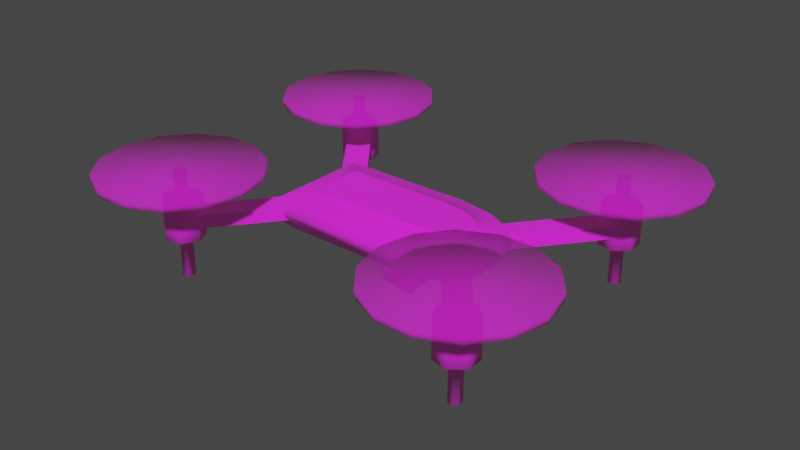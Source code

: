 # Source: Drone_camera.blend  (saved by Blender 3.6.13; exported with 4.5.12 LTS)
import bpy
from mathutils import Matrix  # noqa: F401  (used for matrix-valued properties, if any)

bpy.ops.wm.read_factory_settings(use_empty=True)
scene = bpy.context.scene
scene.name = 'Scene'

# ---- collections
col_collection = bpy.data.collections.new('Collection'); scene.collection.children.link(col_collection)

# ---- images (referenced by path relative to the original .blend; pixels are not part of the script)
import os
ASSET_DIR = os.environ.get("B2B_ASSET_DIR", "")  # directory of the original .blend (textures are referenced by path, not embedded)
HERE = os.path.dirname(os.path.abspath(__file__))  # packed textures are extracted next to this script under _unpacked/

def load_image(name, relpath, width, height, colorspace="sRGB"):
    """Load a texture the original file referenced (path relative to the .blend, or extracted next to this script)."""
    p = next((c for c in (os.path.join(HERE, relpath), os.path.join(ASSET_DIR, relpath)) if relpath and os.path.exists(c)), "")
    if p:
        img = bpy.data.images.load(p, check_existing=True)
        img.name = name
    else:  # same state as the original file: an image datablock whose file is absent (Cycles renders it pink)
        img = bpy.data.images.new(name, width, height)
        img.source = "FILE"
        img.filepath = "//" + (relpath or name)
    img.colorspace_settings.name = colorspace
    return img
img_png_png_008 = load_image('Png.png.008', 'Png.png', 1024, 1024, 'sRGB')

# ---- materials (node trees are filled in below, after node groups)
mat_material_012 = bpy.data.materials.new('Material.012')
mat_material_012.use_backface_culling = True
mat_material_012.use_transparent_shadow = False
mat_material_013 = bpy.data.materials.new('Material.013')
mat_material_013.surface_render_method = 'BLENDED'
mat_material_013.blend_method = 'BLEND'
mat_material_013.use_transparent_shadow = False

# ---- material node trees
mat_material_012.use_nodes = True; mat_material_012.node_tree.nodes.clear()
_N = mat_material_012.node_tree.nodes; _L = mat_material_012.node_tree.links
n0 = _N.new('ShaderNodeBsdfPrincipled'); n0.name = 'Principled BSDF'; n0.location = (10, 300)
n0.distribution = 'GGX'
n0.subsurface_method = 'RANDOM_WALK_SKIN'
n0.inputs[2].default_value = 1.0
n0.inputs[3].default_value = 1.45
n0.inputs[27].default_value = (0.02198, 0.01036, 0.003298, 1.0)
n0.inputs[28].default_value = 1.0
n1 = _N.new('ShaderNodeOutputMaterial'); n1.name = 'Material Output'; n1.location = (300, 300)
n2 = _N.new('ShaderNodeTexImage'); n2.name = 'Image Texture'; n2.location = (-400, 342)
n2.image = img_png_png_008
_L.new(n0.outputs[0], n1.inputs[0])
_L.new(n2.outputs[0], n0.inputs[0])
n1.is_active_output = True
mat_material_013.use_nodes = True; mat_material_013.node_tree.nodes.clear()
_N = mat_material_013.node_tree.nodes; _L = mat_material_013.node_tree.links
n0 = _N.new('ShaderNodeBsdfPrincipled'); n0.name = 'Principled BSDF'; n0.location = (-49, 182)
n0.distribution = 'GGX'
n0.subsurface_method = 'RANDOM_WALK_SKIN'
n0.inputs[2].default_value = 1.0
n0.inputs[3].default_value = 1.45
n0.inputs[4].default_value = 0.5039
n0.inputs[27].default_value = (0.02198, 0.01036, 0.003298, 1.0)
n0.inputs[28].default_value = 1.0
n1 = _N.new('ShaderNodeOutputMaterial'); n1.name = 'Material Output'; n1.location = (241, 182)
n2 = _N.new('ShaderNodeTexImage'); n2.name = 'Image Texture'; n2.location = (-459, 225)
n2.image = img_png_png_008
_L.new(n0.outputs[0], n1.inputs[0])
_L.new(n2.outputs[0], n0.inputs[0])
n1.is_active_output = True

# ---- world
world_world = bpy.data.worlds.new('World'); scene.world = world_world
world_world.use_nodes = True; world_world.node_tree.nodes.clear()
_N = world_world.node_tree.nodes; _L = world_world.node_tree.links
n0 = _N.new('ShaderNodeOutputWorld'); n0.name = 'World Output'; n0.location = (300, 300)
n1 = _N.new('ShaderNodeBackground'); n1.name = 'Background'; n1.location = (10, 300)
n1.inputs[0].default_value = (0.05088, 0.05088, 0.05088, 1.0)
_L.new(n1.outputs[0], n0.inputs[0])
n0.is_active_output = True
world_world.color = (0.05088, 0.05088, 0.05088)
world_world.use_sun_shadow = False
world_world.sun_shadow_jitter_overblur = 0.0

# ---- meshes
me_cylinder_034 = bpy.data.meshes.new('Cylinder.034')
me_cylinder_034.from_pydata([(-0.2013, 1.282, -0.6966), (-0.2013, -1.282, -0.6966), (-0.3293, 1.41, -0.5264), (-0.3293, 0.3185, 1.325), (-0.3293, 1.264, 0.3993), (-0.3293, 0.8642, 1.077), (-0.3293, -0.3185, 1.325), (-0.3293, -1.41, -0.5264), (-0.3293, -0.8642, 1.077), (-0.3293, -1.264, 0.3993), (-0.127, 0.3185, 1.243), (-0.0294, 0.8642, 1.015), (0.2373, 1.264, 0.3924), (0.2373, -1.264, 0.3924), (-0.0294, -0.8642, 1.015), (-0.127, -0.3185, 1.243), (0.2427, 1.282, -0.6976), (0.4494, 0.9574, -0.3721), (0.4494, -0.9574, -0.3721), (0.2427, -1.282, -0.6976), (0.1948, 1.41, -0.4882), (0.1948, -1.41, -0.4882), (-0.3293, 1.41, -0.7072), (-0.3293, -1.41, -0.7072), (0.2678, 1.41, -0.6581), (0.5182, 1.017, -0.2637), (0.5182, -1.017, -0.2637), (0.2678, -1.41, -0.6581), (0.1104, -1.282, -0.4562), (0.1104, 1.282, -0.4562), (-0.3336, 1.282, -0.4553), (-0.3336, -1.282, -0.4553), (0.3171, 0.9574, -0.1307), (0.3171, -0.9574, -0.1307)], [], [(2, 22, 23, 7, 9, 8, 6, 3, 5, 4), (22, 2, 20, 24), (26, 13, 21, 27), (13, 26, 25, 12, 11, 10, 15, 14), (7, 23, 27, 21), (12, 25, 24, 20), (5, 3, 10, 11), (3, 6, 15, 10), (8, 9, 13, 14), (4, 5, 11, 12), (20, 2, 4, 12), (6, 8, 14, 15), (16, 17, 32, 29), (9, 7, 21, 13), (18, 19, 28, 33), (0, 1, 23, 22), (17, 16, 24, 25), (18, 17, 25, 26), (19, 18, 26, 27), (1, 19, 27, 23), (16, 0, 22, 24), (32, 33, 28, 29), (31, 30, 29, 28), (19, 1, 31, 28), (17, 18, 33, 32), (1, 0, 30, 31), (0, 16, 29, 30)])
me_cylinder_034.polygons.foreach_set('use_smooth', [True] * 27)
_uv = me_cylinder_034.uv_layers.new(name='UVMap')
_uv.uv.foreach_set('vector', [0.8289, 0.9435, 0.8289, 0.9435, 0.8028, 0.9435, 0.8028, 0.9435, 0.8041, 0.9435, 0.8079, 0.9435, 0.8129, 0.9435, 0.8188, 0.9435, 0.8239, 0.9435, 0.8276, 0.9435, 0.8289, 0.9435, 0.8289, 0.9435, 0.8289, 0.9435, 0.8289, 0.9435, 0.8064, 0.9435, 0.8041, 0.9435, 0.8028, 0.9435, 0.8028, 0.9435, 0.8041, 0.9435, 0.8064, 0.9435, 0.8253, 0.9435, 0.8276, 0.9435, 0.8239, 0.9435, 0.8188, 0.9435, 0.8129, 0.9435, 0.8079, 0.9435, 0.8028, 0.9435, 0.8028, 0.9435, 0.8028, 0.9435, 0.8028, 0.9435, 0.8276, 0.9435, 0.8253, 0.9435, 0.8289, 0.9435, 0.8289, 0.9435, 0.8239, 0.9435, 0.8188, 0.9435, 0.8188, 0.9435, 0.8239, 0.9435, 0.8188, 0.9435, 0.8129, 0.9435, 0.8129, 0.9435, 0.8188, 0.9435, 0.8079, 0.9435, 0.8041, 0.9435, 0.8041, 0.9435, 0.8079, 0.9435, 0.8276, 0.9435, 0.8239, 0.9435, 0.8239, 0.9435, 0.8276, 0.9435, 0.8289, 0.9435, 0.8289, 0.9435, 0.8276, 0.9435, 0.8276, 0.9435, 0.8129, 0.9435, 0.8079, 0.9435, 0.8079, 0.9435, 0.8129, 0.9435, 0.8278, 0.9435, 0.8247, 0.9435, 0.8247, 0.9435, 0.8278, 0.9435, 0.8041, 0.9435, 0.8028, 0.9435, 0.8028, 0.9435, 0.8041, 0.9435, 0.807, 0.9435, 0.804, 0.9435, 0.804, 0.9435, 0.807, 0.9435, 0.8278, 0.9435, 0.804, 0.9435, 0.8028, 0.9435, 0.8289, 0.9435, 0.8247, 0.9435, 0.8278, 0.9435, 0.8289, 0.9435, 0.8253, 0.9435, 0.807, 0.9435, 0.8247, 0.9435, 0.8253, 0.9435, 0.8064, 0.9435, 0.804, 0.9435, 0.807, 0.9435, 0.8064, 0.9435, 0.8028, 0.9435, 0.804, 0.9435, 0.804, 0.9435, 0.8028, 0.9435, 0.8028, 0.9435, 0.8278, 0.9435, 0.8278, 0.9435, 0.8289, 0.9435, 0.8289, 0.9435, 0.9438, 0.8411, 0.926, 0.8411, 0.923, 0.8411, 0.9468, 0.8411, 0.923, 0.8411, 0.9468, 0.8411, 0.9468, 0.8411, 0.923, 0.8411, 0.804, 0.9435, 0.804, 0.9435, 0.804, 0.9435, 0.804, 0.9435, 0.8247, 0.9435, 0.807, 0.9435, 0.807, 0.9435, 0.8247, 0.9435, 0.804, 0.9435, 0.8278, 0.9435, 0.8278, 0.9435, 0.804, 0.9435, 0.8278, 0.9435, 0.8278, 0.9435, 0.8278, 0.9435, 0.8278, 0.9435])
me_cylinder_034.materials.append(mat_material_012)
me_cylinder_034.update()
me_cylinder_033 = bpy.data.meshes.new('Cylinder.033')
me_cylinder_033.from_pydata([(0.1911, -3.851, 5.974), (0.1911, -4.237, 4.283), (0.1911, -5.319, 2.927), (0.1911, -6.881, 2.174), (0.1911, -8.616, 2.174), (0.1911, -10.18, 2.927), (0.1911, -11.26, 4.283), (0.1911, -11.65, 5.974), (0.1911, -11.26, 7.665), (0.1911, -10.18, 9.021), (0.1911, -8.616, 9.773), (0.1911, -6.881, 9.773), (0.1911, -5.319, 9.021), (0.1911, -4.237, 7.665), (-0.1911, -4.237, 4.283), (-0.1911, -3.851, 5.974), (-0.1911, -5.319, 2.927), (-0.1911, -6.881, 2.174), (-0.1911, -8.616, 2.174), (-0.1911, -10.18, 2.927), (-0.1911, -11.26, 4.283), (-0.1911, -11.65, 5.974), (-0.1911, -11.26, 7.665), (-0.1911, -10.18, 9.021), (-0.1911, -8.616, 9.773), (-0.1911, -6.881, 9.773), (-0.1911, -5.319, 9.021), (-0.1911, -4.237, 7.665), (0.1911, -3.884, -5.974), (0.1911, -4.27, -4.283), (0.1911, -5.352, -2.927), (0.1911, -6.914, -2.174), (0.1911, -8.649, -2.174), (0.1911, -10.21, -2.927), (0.1911, -11.29, -4.283), (0.1911, -11.68, -5.974), (0.1911, -11.29, -7.665), (0.1911, -10.21, -9.021), (0.1911, -8.649, -9.773), (0.1911, -6.914, -9.773), (0.1911, -5.352, -9.021), (0.1911, -4.27, -7.665), (-0.1911, -4.27, -4.283), (-0.1911, -3.884, -5.974), (-0.1911, -5.352, -2.927), (-0.1911, -6.914, -2.174), (-0.1911, -8.649, -2.174), (-0.1911, -10.21, -2.927), (-0.1911, -11.29, -4.283), (-0.1911, -11.68, -5.974), (-0.1911, -11.29, -7.665), (-0.1911, -10.21, -9.021), (-0.1911, -8.649, -9.773), (-0.1911, -6.914, -9.773), (-0.1911, -5.352, -9.021), (-0.1911, -4.27, -7.665), (0.1911, 11.68, 5.974), (0.1911, 11.29, 4.283), (0.1911, 10.21, 2.927), (0.1911, 8.649, 2.174), (0.1911, 6.914, 2.174), (0.1911, 5.352, 2.927), (0.1911, 4.27, 4.283), (0.1911, 3.884, 5.974), (0.1911, 4.27, 7.665), (0.1911, 5.352, 9.021), (0.1911, 6.914, 9.773), (0.1911, 8.649, 9.773), (0.1911, 10.21, 9.021), (0.1911, 11.29, 7.665), (-0.1911, 11.29, 4.283), (-0.1911, 11.68, 5.974), (-0.1911, 10.21, 2.927), (-0.1911, 8.649, 2.174), (-0.1911, 6.914, 2.174), (-0.1911, 5.352, 2.927), (-0.1911, 4.27, 4.283), (-0.1911, 3.884, 5.974), (-0.1911, 4.27, 7.665), (-0.1911, 5.352, 9.021), (-0.1911, 6.914, 9.773), (-0.1911, 8.649, 9.773), (-0.1911, 10.21, 9.021), (-0.1911, 11.29, 7.665), (0.1911, 11.65, -5.974), (0.1911, 11.26, -4.283), (0.1911, 10.18, -2.927), (0.1911, 8.616, -2.174), (0.1911, 6.881, -2.174), (0.1911, 5.319, -2.927), (0.1911, 4.237, -4.283), (0.1911, 3.851, -5.974), (0.1911, 4.237, -7.665), (0.1911, 5.319, -9.021), (0.1911, 6.881, -9.773), (0.1911, 8.616, -9.773), (0.1911, 10.18, -9.021), (0.1911, 11.26, -7.665), (-0.1911, 11.26, -4.283), (-0.1911, 11.65, -5.974), (-0.1911, 10.18, -2.927), (-0.1911, 8.616, -2.174), (-0.1911, 6.881, -2.174), (-0.1911, 5.319, -2.927), (-0.1911, 4.237, -4.283), (-0.1911, 3.851, -5.974), (-0.1911, 4.237, -7.665), (-0.1911, 5.319, -9.021), (-0.1911, 6.881, -9.773), (-0.1911, 8.616, -9.773), (-0.1911, 10.18, -9.021), (-0.1911, 11.26, -7.665)], [], [(1, 0, 13, 12, 11, 10, 9, 8, 7, 6, 5, 4, 3, 2), (14, 16, 17, 18, 19, 20, 21, 22, 23, 24, 25, 26, 27, 15), (1, 2, 16, 14), (9, 10, 24, 23), (2, 3, 17, 16), (10, 11, 25, 24), (3, 4, 18, 17), (11, 12, 26, 25), (4, 5, 19, 18), (12, 13, 27, 26), (5, 6, 20, 19), (13, 0, 15, 27), (6, 7, 21, 20), (7, 8, 22, 21), (0, 1, 14, 15), (8, 9, 23, 22), (29, 30, 31, 32, 33, 34, 35, 36, 37, 38, 39, 40, 41, 28), (42, 43, 55, 54, 53, 52, 51, 50, 49, 48, 47, 46, 45, 44), (29, 42, 44, 30), (37, 51, 52, 38), (30, 44, 45, 31), (38, 52, 53, 39), (31, 45, 46, 32), (39, 53, 54, 40), (32, 46, 47, 33), (40, 54, 55, 41), (33, 47, 48, 34), (41, 55, 43, 28), (34, 48, 49, 35), (35, 49, 50, 36), (28, 43, 42, 29), (36, 50, 51, 37), (57, 56, 69, 68, 67, 66, 65, 64, 63, 62, 61, 60, 59, 58), (70, 72, 73, 74, 75, 76, 77, 78, 79, 80, 81, 82, 83, 71), (57, 58, 72, 70), (65, 66, 80, 79), (58, 59, 73, 72), (66, 67, 81, 80), (59, 60, 74, 73), (67, 68, 82, 81), (60, 61, 75, 74), (68, 69, 83, 82), (61, 62, 76, 75), (69, 56, 71, 83), (62, 63, 77, 76), (63, 64, 78, 77), (56, 57, 70, 71), (64, 65, 79, 78), (85, 86, 87, 88, 89, 90, 91, 92, 93, 94, 95, 96, 97, 84), (98, 99, 111, 110, 109, 108, 107, 106, 105, 104, 103, 102, 101, 100), (85, 98, 100, 86), (93, 107, 108, 94), (86, 100, 101, 87), (94, 108, 109, 95), (87, 101, 102, 88), (95, 109, 110, 96), (88, 102, 103, 89), (96, 110, 111, 97), (89, 103, 104, 90), (97, 111, 99, 84), (90, 104, 105, 91), (91, 105, 106, 92), (84, 99, 98, 85), (92, 106, 107, 93)])
me_cylinder_033.polygons.foreach_set('use_smooth', [True] * 64)
_uv = me_cylinder_033.uv_layers.new(name='UVMap')
_uv.uv.foreach_set('vector', [0.9737, 0.9813, 0.978, 0.9813, 0.9737, 0.9813, 0.9614, 0.9813, 0.9437, 0.9813, 0.9241, 0.9813, 0.9064, 0.9813, 0.8942, 0.9813, 0.8898, 0.9813, 0.8942, 0.9813, 0.9064, 0.9813, 0.9241, 0.9813, 0.9437, 0.9813, 0.9614, 0.9813, 0.9737, 0.9856, 0.9614, 0.9856, 0.9437, 0.9856, 0.9241, 0.9856, 0.9064, 0.9856, 0.8942, 0.9856, 0.8898, 0.9856, 0.8942, 0.9856, 0.9064, 0.9856, 0.9241, 0.9856, 0.9437, 0.9856, 0.9614, 0.9856, 0.9737, 0.9856, 0.978, 0.9856, 0.9737, 0.9813, 0.9614, 0.9813, 0.9614, 0.9856, 0.9737, 0.9856, 0.9064, 0.9813, 0.9241, 0.9813, 0.9241, 0.9856, 0.9064, 0.9856, 0.9614, 0.9813, 0.9437, 0.9813, 0.9437, 0.9856, 0.9614, 0.9856, 0.9241, 0.9813, 0.9437, 0.9813, 0.9437, 0.9856, 0.9241, 0.9856, 0.9437, 0.9813, 0.9241, 0.9813, 0.9241, 0.9856, 0.9437, 0.9856, 0.9437, 0.9813, 0.9614, 0.9813, 0.9614, 0.9856, 0.9437, 0.9856, 0.9241, 0.9813, 0.9064, 0.9813, 0.9064, 0.9856, 0.9241, 0.9856, 0.9614, 0.9813, 0.9737, 0.9813, 0.9737, 0.9856, 0.9614, 0.9856, 0.9064, 0.9813, 0.8942, 0.9813, 0.8942, 0.9856, 0.9064, 0.9856, 0.9737, 0.9813, 0.978, 0.9813, 0.978, 0.9856, 0.9737, 0.9856, 0.8942, 0.9813, 0.8898, 0.9813, 0.8898, 0.9856, 0.8942, 0.9856, 0.8898, 0.9813, 0.8942, 0.9813, 0.8942, 0.9856, 0.8898, 0.9856, 0.978, 0.9813, 0.9737, 0.9813, 0.9737, 0.9856, 0.978, 0.9856, 0.8942, 0.9813, 0.9064, 0.9813, 0.9064, 0.9856, 0.8942, 0.9856, 0.9737, 0.9813, 0.9614, 0.9813, 0.9437, 0.9813, 0.9241, 0.9813, 0.9064, 0.9813, 0.8942, 0.9813, 0.8898, 0.9813, 0.8942, 0.9813, 0.9064, 0.9813, 0.9241, 0.9813, 0.9437, 0.9813, 0.9614, 0.9813, 0.9737, 0.9813, 0.978, 0.9813, 0.9737, 0.9856, 0.978, 0.9856, 0.9737, 0.9856, 0.9614, 0.9856, 0.9437, 0.9856, 0.9241, 0.9856, 0.9064, 0.9856, 0.8942, 0.9856, 0.8898, 0.9856, 0.8942, 0.9856, 0.9064, 0.9856, 0.9241, 0.9856, 0.9437, 0.9856, 0.9614, 0.9856, 0.9737, 0.9813, 0.9737, 0.9856, 0.9614, 0.9856, 0.9614, 0.9813, 0.9064, 0.9813, 0.9064, 0.9856, 0.9241, 0.9856, 0.9241, 0.9813, 0.9614, 0.9813, 0.9614, 0.9856, 0.9437, 0.9856, 0.9437, 0.9813, 0.9241, 0.9813, 0.9241, 0.9856, 0.9437, 0.9856, 0.9437, 0.9813, 0.9437, 0.9813, 0.9437, 0.9856, 0.9241, 0.9856, 0.9241, 0.9813, 0.9437, 0.9813, 0.9437, 0.9856, 0.9614, 0.9856, 0.9614, 0.9813, 0.9241, 0.9813, 0.9241, 0.9856, 0.9064, 0.9856, 0.9064, 0.9813, 0.9614, 0.9813, 0.9614, 0.9856, 0.9737, 0.9856, 0.9737, 0.9813, 0.9064, 0.9813, 0.9064, 0.9856, 0.8942, 0.9856, 0.8942, 0.9813, 0.9737, 0.9813, 0.9737, 0.9856, 0.978, 0.9856, 0.978, 0.9813, 0.8942, 0.9813, 0.8942, 0.9856, 0.8898, 0.9856, 0.8898, 0.9813, 0.8898, 0.9813, 0.8898, 0.9856, 0.8942, 0.9856, 0.8942, 0.9813, 0.978, 0.9813, 0.978, 0.9856, 0.9737, 0.9856, 0.9737, 0.9813, 0.8942, 0.9813, 0.8942, 0.9856, 0.9064, 0.9856, 0.9064, 0.9813, 0.9737, 0.9813, 0.978, 0.9813, 0.9737, 0.9813, 0.9614, 0.9813, 0.9437, 0.9813, 0.9241, 0.9813, 0.9064, 0.9813, 0.8942, 0.9813, 0.8898, 0.9813, 0.8942, 0.9813, 0.9064, 0.9813, 0.9241, 0.9813, 0.9437, 0.9813, 0.9614, 0.9813, 0.9737, 0.9856, 0.9614, 0.9856, 0.9437, 0.9856, 0.9241, 0.9856, 0.9064, 0.9856, 0.8942, 0.9856, 0.8898, 0.9856, 0.8942, 0.9856, 0.9064, 0.9856, 0.9241, 0.9856, 0.9437, 0.9856, 0.9614, 0.9856, 0.9737, 0.9856, 0.978, 0.9856, 0.9737, 0.9813, 0.9614, 0.9813, 0.9614, 0.9856, 0.9737, 0.9856, 0.9064, 0.9813, 0.9241, 0.9813, 0.9241, 0.9856, 0.9064, 0.9856, 0.9614, 0.9813, 0.9437, 0.9813, 0.9437, 0.9856, 0.9614, 0.9856, 0.9241, 0.9813, 0.9437, 0.9813, 0.9437, 0.9856, 0.9241, 0.9856, 0.9437, 0.9813, 0.9241, 0.9813, 0.9241, 0.9856, 0.9437, 0.9856, 0.9437, 0.9813, 0.9614, 0.9813, 0.9614, 0.9856, 0.9437, 0.9856, 0.9241, 0.9813, 0.9064, 0.9813, 0.9064, 0.9856, 0.9241, 0.9856, 0.9614, 0.9813, 0.9737, 0.9813, 0.9737, 0.9856, 0.9614, 0.9856, 0.9064, 0.9813, 0.8942, 0.9813, 0.8942, 0.9856, 0.9064, 0.9856, 0.9737, 0.9813, 0.978, 0.9813, 0.978, 0.9856, 0.9737, 0.9856, 0.8942, 0.9813, 0.8898, 0.9813, 0.8898, 0.9856, 0.8942, 0.9856, 0.8898, 0.9813, 0.8942, 0.9813, 0.8942, 0.9856, 0.8898, 0.9856, 0.978, 0.9813, 0.9737, 0.9813, 0.9737, 0.9856, 0.978, 0.9856, 0.8942, 0.9813, 0.9064, 0.9813, 0.9064, 0.9856, 0.8942, 0.9856, 0.9737, 0.9813, 0.9614, 0.9813, 0.9437, 0.9813, 0.9241, 0.9813, 0.9064, 0.9813, 0.8942, 0.9813, 0.8898, 0.9813, 0.8942, 0.9813, 0.9064, 0.9813, 0.9241, 0.9813, 0.9437, 0.9813, 0.9614, 0.9813, 0.9737, 0.9813, 0.978, 0.9813, 0.9737, 0.9856, 0.978, 0.9856, 0.9737, 0.9856, 0.9614, 0.9856, 0.9437, 0.9856, 0.9241, 0.9856, 0.9064, 0.9856, 0.8942, 0.9856, 0.8898, 0.9856, 0.8942, 0.9856, 0.9064, 0.9856, 0.9241, 0.9856, 0.9437, 0.9856, 0.9614, 0.9856, 0.9737, 0.9813, 0.9737, 0.9856, 0.9614, 0.9856, 0.9614, 0.9813, 0.9064, 0.9813, 0.9064, 0.9856, 0.9241, 0.9856, 0.9241, 0.9813, 0.9614, 0.9813, 0.9614, 0.9856, 0.9437, 0.9856, 0.9437, 0.9813, 0.9241, 0.9813, 0.9241, 0.9856, 0.9437, 0.9856, 0.9437, 0.9813, 0.9437, 0.9813, 0.9437, 0.9856, 0.9241, 0.9856, 0.9241, 0.9813, 0.9437, 0.9813, 0.9437, 0.9856, 0.9614, 0.9856, 0.9614, 0.9813, 0.9241, 0.9813, 0.9241, 0.9856, 0.9064, 0.9856, 0.9064, 0.9813, 0.9614, 0.9813, 0.9614, 0.9856, 0.9737, 0.9856, 0.9737, 0.9813, 0.9064, 0.9813, 0.9064, 0.9856, 0.8942, 0.9856, 0.8942, 0.9813, 0.9737, 0.9813, 0.9737, 0.9856, 0.978, 0.9856, 0.978, 0.9813, 0.8942, 0.9813, 0.8942, 0.9856, 0.8898, 0.9856, 0.8898, 0.9813, 0.8898, 0.9813, 0.8898, 0.9856, 0.8942, 0.9856, 0.8942, 0.9813, 0.978, 0.9813, 0.978, 0.9856, 0.9737, 0.9856, 0.9737, 0.9813, 0.8942, 0.9813, 0.8942, 0.9856, 0.9064, 0.9856, 0.9064, 0.9813])
me_cylinder_033.materials.append(mat_material_013)
me_cylinder_033.update()
me_cylinder_016 = bpy.data.meshes.new('Cylinder.016')
me_cylinder_016.from_pydata([(0.645, 3.707, 4.807), (-0.5894, 3.707, 4.807), (0.645, 3.599, 4.672), (-0.5894, 3.6, 4.672), (0.645, 3.638, 4.503), (-0.5894, 3.638, 4.503), (0.645, 3.794, 4.428), (-0.5894, 3.794, 4.428), (0.645, 3.95, 4.503), (-0.5894, 3.949, 4.503), (0.645, 3.988, 4.672), (-0.5894, 3.987, 4.672), (0.645, 3.88, 4.807), (-0.5894, 3.88, 4.807), (0.645, 3.526, 5.183), (0.645, 3.192, 4.765), (0.645, 3.311, 4.243), (0.645, 3.794, 4.01), (0.645, 4.276, 4.243), (0.645, 4.395, 4.765), (0.645, 4.061, 5.183), (1.935, 3.707, 4.807), (1.935, 3.599, 4.672), (1.935, 3.638, 4.503), (1.935, 3.794, 4.428), (1.935, 3.95, 4.503), (1.935, 3.988, 4.672), (1.935, 3.88, 4.807), (0.645, -3.707, 4.807), (-0.5894, -3.707, 4.807), (0.645, -3.599, 4.672), (-0.5894, -3.6, 4.672), (0.645, -3.638, 4.503), (-0.5894, -3.638, 4.503), (0.645, -3.794, 4.428), (-0.5894, -3.794, 4.428), (0.645, -3.95, 4.503), (-0.5894, -3.949, 4.503), (0.645, -3.988, 4.672), (-0.5894, -3.987, 4.672), (0.645, -3.88, 4.807), (-0.5894, -3.88, 4.807), (0.645, -3.526, 5.183), (0.645, -3.192, 4.765), (0.645, -3.311, 4.243), (0.645, -3.794, 4.01), (0.645, -4.276, 4.243), (0.645, -4.395, 4.765), (0.645, -4.061, 5.183), (1.935, -3.707, 4.807), (1.935, -3.599, 4.672), (1.935, -3.638, 4.503), (1.935, -3.794, 4.428), (1.935, -3.95, 4.503), (1.935, -3.988, 4.672), (1.935, -3.88, 4.807), (0.645, 3.707, -5.348), (-0.5894, 3.707, -5.347), (0.645, 3.599, -5.213), (-0.5894, 3.6, -5.212), (0.645, 3.638, -5.044), (-0.5894, 3.638, -5.044), (0.645, 3.794, -4.969), (-0.5894, 3.794, -4.969), (0.645, 3.95, -5.044), (-0.5894, 3.949, -5.044), (0.645, 3.988, -5.213), (-0.5894, 3.987, -5.212), (0.645, 3.88, -5.348), (-0.5894, 3.88, -5.347), (0.645, 3.526, -5.724), (0.645, 3.192, -5.306), (0.645, 3.311, -4.783), (0.645, 3.794, -4.551), (0.645, 4.276, -4.783), (0.645, 4.395, -5.306), (0.645, 4.061, -5.724), (1.935, 3.707, -5.348), (1.935, 3.599, -5.213), (1.935, 3.638, -5.044), (1.935, 3.794, -4.969), (1.935, 3.95, -5.044), (1.935, 3.988, -5.213), (1.935, 3.88, -5.348), (0.645, -3.707, -5.348), (-0.5894, -3.707, -5.347), (0.645, -3.599, -5.213), (-0.5894, -3.6, -5.212), (0.645, -3.638, -5.044), (-0.5894, -3.638, -5.044), (0.645, -3.794, -4.969), (-0.5894, -3.794, -4.969), (0.645, -3.95, -5.044), (-0.5894, -3.949, -5.044), (0.645, -3.988, -5.213), (-0.5894, -3.987, -5.212), (0.645, -3.88, -5.348), (-0.5894, -3.88, -5.347), (0.645, -3.526, -5.724), (0.645, -3.192, -5.306), (0.645, -3.311, -4.783), (0.645, -3.794, -4.551), (0.645, -4.276, -4.783), (0.645, -4.395, -5.306), (0.645, -4.061, -5.724), (1.935, -3.707, -5.348), (1.935, -3.599, -5.213), (1.935, -3.638, -5.044), (1.935, -3.794, -4.969), (1.935, -3.95, -5.044), (1.935, -3.988, -5.213), (1.935, -3.88, -5.348), (-0.5894, 3.192, 4.765), (-0.5894, 3.526, 5.183), (-0.5894, 3.311, 4.243), (-0.5894, 3.794, 4.01), (-0.5894, 4.276, 4.243), (-0.5894, 4.395, 4.765), (-0.5894, 4.061, 5.183), (-0.5894, -3.192, 4.765), (-0.5894, -3.526, 5.183), (-0.5894, -3.311, 4.243), (-0.5894, -3.794, 4.01), (-0.5894, -4.276, 4.243), (-0.5894, -4.395, 4.765), (-0.5894, -4.061, 5.183), (-0.5894, 3.192, -5.306), (-0.5894, 3.526, -5.724), (-0.5894, 3.311, -4.783), (-0.5894, 3.794, -4.551), (-0.5894, 4.276, -4.783), (-0.5894, 4.395, -5.306), (-0.5894, 4.061, -5.724), (-0.5894, -3.192, -5.306), (-0.5894, -3.526, -5.724), (-0.5894, -3.311, -4.783), (-0.5894, -3.794, -4.551), (-0.5894, -4.276, -4.783), (-0.5894, -4.395, -5.306), (-0.5894, -4.061, -5.724), (-0.5894, 3.6, 4.672), (-0.5894, 3.707, 4.807), (-0.5894, 3.638, 4.503), (-0.5894, 3.794, 4.428), (-0.5894, 3.949, 4.503), (-0.5894, 3.987, 4.672), (-0.5894, 3.88, 4.807), (-0.5894, -3.6, 4.672), (-0.5894, -3.707, 4.807), (-0.5894, -3.638, 4.503), (-0.5894, -3.794, 4.428), (-0.5894, -3.949, 4.503), (-0.5894, -3.987, 4.672), (-0.5894, -3.88, 4.807), (-0.5894, 3.6, -5.212), (-0.5894, 3.707, -5.347), (-0.5894, 3.638, -5.044), (-0.5894, 3.794, -4.969), (-0.5894, 3.949, -5.044), (-0.5894, 3.987, -5.212), (-0.5894, 3.88, -5.347), (-0.5894, -3.6, -5.212), (-0.5894, -3.707, -5.347), (-0.5894, -3.638, -5.044), (-0.5894, -3.794, -4.969), (-0.5894, -3.949, -5.044), (-0.5894, -3.987, -5.212), (-0.5894, -3.88, -5.347), (-1.392, 3.6, 4.672), (-1.392, 3.707, 4.807), (-1.392, 3.638, 4.503), (-1.392, 3.794, 4.428), (-1.392, 3.949, 4.503), (-1.392, 3.987, 4.672), (-1.392, 3.88, 4.807), (-1.392, -3.6, 4.672), (-1.392, -3.707, 4.807), (-1.392, -3.638, 4.503), (-1.392, -3.794, 4.428), (-1.392, -3.949, 4.503), (-1.392, -3.987, 4.672), (-1.392, -3.88, 4.807), (-1.392, 3.6, -5.212), (-1.392, 3.707, -5.347), (-1.392, 3.638, -5.044), (-1.392, 3.794, -4.969), (-1.392, 3.949, -5.044), (-1.392, 3.987, -5.212), (-1.392, 3.88, -5.347), (-1.392, -3.6, -5.212), (-1.392, -3.707, -5.347), (-1.392, -3.638, -5.044), (-1.392, -3.794, -4.969), (-1.392, -3.949, -5.044), (-1.392, -3.987, -5.212), (-1.392, -3.88, -5.347), (0.715, 1.41, -3.258), (0.715, -1.41, -3.258), (0.715, 1.41, 0.8204), (0.715, 0.3185, 2.672), (0.715, 1.264, 1.746), (0.715, 0.8642, 2.424), (0.715, -0.3185, 2.672), (0.715, -1.41, 0.8204), (0.715, -0.8642, 2.424), (0.715, -1.264, 1.746), (-0.3591, -0.8409, -2.732), (-0.3591, 0.8409, -2.732), (-0.3591, 0.4623, 1.985), (-0.3591, 0.1955, 2.106), (-0.3591, 0.7165, 1.554), (-0.3591, 0.8409, 0.7662), (-0.3591, -0.7165, 1.554), (-0.3591, -0.8409, 0.7662), (-0.3591, -0.4623, 1.985), (-0.3591, -0.1956, 2.106), (-0.1817, 1.63, -3.581), (0.1721, 1.806, -3.812), (-0.01046, 1.834, -3.876), (0.1721, -1.806, -3.812), (-0.1817, -1.63, -3.581), (-0.01046, -1.834, -3.876), (-0.1868, 0.3833, 2.99), (0.174, 0.4076, 3.108), (-0.01141, 0.4136, 3.138), (0.1726, 1.805, 0.7391), (-0.1829, 1.703, 0.7602), (-0.01069, 1.833, 0.7335), (0.1737, 1.106, 2.791), (-0.1859, 1.041, 2.692), (-0.01123, 1.123, 2.816), (0.1731, 1.618, 1.924), (-0.1844, 1.524, 1.877), (-0.01096, 1.642, 1.936), (-0.1829, -1.703, 0.7602), (0.1726, -1.805, 0.7391), (-0.01069, -1.833, 0.7335), (0.174, -0.4076, 3.108), (-0.1868, -0.3833, 2.99), (-0.01141, -0.4136, 3.138), (0.1731, -1.618, 1.924), (-0.1844, -1.524, 1.877), (-0.01096, -1.642, 1.936), (0.1737, -1.106, 2.791), (-0.1859, -1.041, 2.692), (-0.01123, -1.123, 2.816), (-0.3591, -1.444, -3.335), (-0.3591, 1.444, -3.335), (-0.3591, 0.8848, 2.455), (-0.3591, 0.3261, 2.709), (-0.3591, 1.294, 1.761), (-0.3591, 1.444, 0.8135), (-0.3591, -1.294, 1.761), (-0.3591, -1.444, 0.8135), (-0.3591, -0.8848, 2.455), (-0.3591, -0.3261, 2.709), (-0.4696, -0.8409, -2.732), (-0.4696, 0.8409, -2.732), (-0.4696, 0.4623, 1.985), (-0.4696, 0.1955, 2.106), (-0.4696, 0.7165, 1.554), (-0.4696, 0.8409, 0.7662), (-0.4696, -0.7165, 1.554), (-0.4696, -0.8409, 0.7662), (-0.4696, -0.4623, 1.985), (-0.4696, -0.1956, 2.106), (0.2985, 0.2277, 1.002), (-0.101, 0.2277, 1.002), (0.2985, 0.7081, 1.608), (-0.101, 0.7081, 1.608), (0.2985, -4.161, 4.483), (-0.101, -4.161, 4.483), (0.2985, -3.681, 5.088), (-0.101, -3.681, 5.088), (0.2985, -0.2277, 1.002), (-0.101, -0.2277, 1.002), (0.2985, -0.7081, 1.608), (-0.101, -0.7081, 1.608), (0.2985, 4.161, 4.483), (-0.101, 4.161, 4.483), (0.2985, 3.681, 5.088), (-0.101, 3.681, 5.088), (0.2985, -0.2277, -1.49), (-0.101, -0.2277, -1.49), (0.2985, -0.7081, -2.096), (-0.101, -0.7081, -2.096), (0.2985, 4.161, -4.97), (-0.101, 4.161, -4.97), (0.2985, 3.681, -5.576), (-0.101, 3.681, -5.576), (0.2985, 0.2277, -1.49), (-0.101, 0.2277, -1.49), (0.2985, 0.7081, -2.096), (-0.101, 0.7081, -2.096), (0.2985, -4.161, -4.97), (-0.101, -4.161, -4.97), (0.2985, -3.681, -5.576), (-0.101, -3.681, -5.576)], [], [(113, 112, 15, 14), (112, 114, 16, 15), (114, 115, 17, 16), (115, 116, 18, 17), (116, 117, 19, 18), (117, 118, 20, 19), (69, 57, 155, 160), (10, 12, 27, 26), (20, 118, 113, 14), (2, 0, 14, 15), (4, 2, 15, 16), (6, 4, 16, 17), (8, 6, 17, 18), (10, 8, 18, 19), (12, 10, 19, 20), (0, 12, 20, 14), (21, 22, 23, 24, 25, 26, 27), (6, 8, 25, 24), (2, 4, 23, 22), (12, 0, 21, 27), (8, 10, 26, 25), (4, 6, 24, 23), (0, 2, 22, 21), (120, 42, 43, 119), (119, 43, 44, 121), (121, 44, 45, 122), (122, 45, 46, 123), (123, 46, 47, 124), (124, 47, 48, 125), (1, 13, 146, 141), (38, 54, 55, 40), (48, 42, 120, 125), (30, 43, 42, 28), (32, 44, 43, 30), (34, 45, 44, 32), (36, 46, 45, 34), (38, 47, 46, 36), (40, 48, 47, 38), (28, 42, 48, 40), (49, 55, 54, 53, 52, 51, 50), (34, 52, 53, 36), (30, 50, 51, 32), (40, 55, 49, 28), (36, 53, 54, 38), (32, 51, 52, 34), (28, 49, 50, 30), (127, 70, 71, 126), (126, 71, 72, 128), (128, 72, 73, 129), (129, 73, 74, 130), (130, 74, 75, 131), (131, 75, 76, 132), (67, 69, 160, 159), (66, 82, 83, 68), (76, 70, 127, 132), (58, 71, 70, 56), (60, 72, 71, 58), (62, 73, 72, 60), (64, 74, 73, 62), (66, 75, 74, 64), (68, 76, 75, 66), (56, 70, 76, 68), (77, 83, 82, 81, 80, 79, 78), (62, 80, 81, 64), (58, 78, 79, 60), (68, 83, 77, 56), (64, 81, 82, 66), (60, 79, 80, 62), (56, 77, 78, 58), (134, 133, 99, 98), (133, 135, 100, 99), (135, 136, 101, 100), (136, 137, 102, 101), (137, 138, 103, 102), (138, 139, 104, 103), (13, 11, 145, 146), (94, 96, 111, 110), (104, 139, 134, 98), (86, 84, 98, 99), (88, 86, 99, 100), (90, 88, 100, 101), (92, 90, 101, 102), (94, 92, 102, 103), (96, 94, 103, 104), (84, 96, 104, 98), (105, 106, 107, 108, 109, 110, 111), (90, 92, 109, 108), (86, 88, 107, 106), (96, 84, 105, 111), (92, 94, 110, 109), (88, 90, 108, 107), (84, 86, 106, 105), (1, 3, 112, 113), (3, 5, 114, 112), (5, 7, 115, 114), (7, 9, 116, 115), (9, 11, 117, 116), (11, 13, 118, 117), (13, 1, 113, 118), (31, 29, 120, 119), (33, 31, 119, 121), (35, 33, 121, 122), (37, 35, 122, 123), (39, 37, 123, 124), (41, 39, 124, 125), (29, 41, 125, 120), (59, 57, 127, 126), (61, 59, 126, 128), (63, 61, 128, 129), (65, 63, 129, 130), (67, 65, 130, 131), (69, 67, 131, 132), (57, 69, 132, 127), (85, 87, 133, 134), (87, 89, 135, 133), (89, 91, 136, 135), (91, 93, 137, 136), (93, 95, 138, 137), (95, 97, 139, 138), (97, 85, 134, 139), (145, 144, 172, 173), (157, 158, 186, 185), (144, 143, 171, 172), (156, 157, 185, 184), (29, 31, 147, 148), (87, 85, 162, 161), (31, 33, 149, 147), (89, 87, 161, 163), (33, 35, 150, 149), (91, 89, 163, 164), (35, 37, 151, 150), (93, 91, 164, 165), (37, 39, 152, 151), (95, 93, 165, 166), (39, 41, 153, 152), (97, 95, 166, 167), (41, 29, 148, 153), (3, 1, 141, 140), (85, 97, 167, 162), (57, 59, 154, 155), (5, 3, 140, 142), (59, 61, 156, 154), (7, 5, 142, 143), (61, 63, 157, 156), (9, 7, 143, 144), (63, 65, 158, 157), (11, 9, 144, 145), (65, 67, 159, 158), (158, 159, 187, 186), (146, 145, 173, 174), (159, 160, 188, 187), (141, 146, 174, 169), (160, 155, 183, 188), (148, 147, 175, 176), (161, 162, 190, 189), (147, 149, 177, 175), (163, 161, 189, 191), (149, 150, 178, 177), (164, 163, 191, 192), (150, 151, 179, 178), (165, 164, 192, 193), (151, 152, 180, 179), (166, 165, 193, 194), (152, 153, 181, 180), (167, 166, 194, 195), (153, 148, 176, 181), (140, 141, 169, 168), (162, 167, 195, 190), (155, 154, 182, 183), (142, 140, 168, 170), (154, 156, 184, 182), (143, 142, 170, 171), (238, 222, 249, 255), (203, 235, 219, 197), (216, 220, 246, 247), (226, 216, 247, 251), (220, 234, 253, 246), (199, 223, 237, 202), (229, 232, 250, 248), (228, 201, 200, 231), (244, 238, 255, 254), (241, 244, 254, 252), (240, 205, 204, 243), (198, 200, 201, 199, 202, 204, 205, 203, 197, 196), (213, 212, 262, 263), (197, 219, 217, 196), (235, 203, 205, 240), (223, 199, 201, 228), (243, 204, 202, 237), (231, 200, 198, 225), (232, 226, 251, 250), (234, 241, 252, 253), (222, 229, 248, 249), (220, 216, 218, 221), (221, 218, 217, 219), (229, 222, 224, 230), (230, 224, 223, 228), (232, 229, 230, 233), (233, 230, 228, 231), (226, 232, 233, 227), (227, 233, 231, 225), (241, 234, 236, 242), (242, 236, 235, 240), (244, 241, 242, 245), (245, 242, 240, 243), (238, 244, 245, 239), (239, 245, 243, 237), (216, 226, 227, 218), (218, 227, 225, 217), (222, 238, 239, 224), (224, 239, 237, 223), (219, 235, 236, 221), (221, 236, 234, 220), (196, 217, 225, 198), (206, 207, 247, 246), (208, 209, 249, 248), (210, 208, 248, 250), (211, 210, 250, 251), (212, 213, 253, 252), (214, 212, 252, 254), (215, 214, 254, 255), (207, 211, 251, 247), (209, 215, 255, 249), (213, 206, 246, 253), (263, 262, 264, 265, 259, 258, 260, 261, 257, 256), (209, 208, 258, 259), (215, 209, 259, 265), (212, 214, 264, 262), (208, 210, 260, 258), (206, 213, 263, 256), (214, 215, 265, 264), (210, 211, 261, 260), (207, 206, 256, 257), (211, 207, 257, 261), (175, 177, 178, 179, 180, 181, 176), (189, 190, 195, 194, 193, 192, 191), (182, 184, 185, 186, 187, 188, 183), (168, 169, 174, 173, 172, 171, 170), (266, 267, 269, 268), (268, 269, 273, 272), (272, 273, 271, 270), (270, 271, 267, 266), (268, 272, 270, 266), (273, 269, 267, 271), (274, 276, 277, 275), (276, 280, 281, 277), (280, 278, 279, 281), (278, 274, 275, 279), (276, 274, 278, 280), (281, 279, 275, 277), (282, 283, 285, 284), (284, 285, 289, 288), (288, 289, 287, 286), (286, 287, 283, 282), (284, 288, 286, 282), (289, 285, 283, 287), (290, 292, 293, 291), (292, 296, 297, 293), (296, 294, 295, 297), (294, 290, 291, 295), (292, 290, 294, 296), (297, 295, 291, 293)])
me_cylinder_016.polygons.foreach_set('use_smooth', [1, 1, 1, 1, 1, 1, 1, 1, 1, 0, 0, 0, 0, 0, 0, 0, 0, 1, 1, 1, 1, 1, 1, 1, 1, 1, 1, 1, 1, 1, 1, 1, 0, 0, 0, 0, 0, 0, 0, 0, 1, 1, 1, 1, 1, 1, 1, 1, 1, 1, 1, 1, 1, 1, 1, 0, 0, 0, 0, 0, 0, 0, 0, 1, 1, 1, 1, 1, 1, 1, 1, 1, 1, 1, 1, 1, 1, 1, 0, 0, 0, 0, 0, 0, 0, 0, 1, 1, 1, 1, 1, 1, 0, 0, 0, 0, 0, 0, 0, 0, 0, 0, 0, 0, 0, 0, 0, 0, 0, 0, 0, 0, 0, 0, 0, 0, 0, 0, 0, 0, 1, 1, 1, 1, 1, 1, 1, 1, 1, 1, 1, 1, 1, 1, 1, 1, 1, 1, 1, 1, 1, 1, 1, 1, 1, 1, 1, 1, 1, 1, 1, 1, 1, 1, 1, 1, 1, 1, 1, 1, 1, 1, 1, 1, 1, 1, 1, 1, 1, 1, 1, 1, 1, 1, 1, 1, 1, 1, 1, 1, 1, 1, 1, 1, 1, 1, 1, 1, 1, 1, 1, 1, 1, 1, 1, 1, 1, 1, 1, 1, 1, 1, 1, 1, 1, 1, 1, 1, 1, 1, 1, 1, 1, 1, 1, 1, 1, 1, 1, 1, 1, 1, 1, 1, 0, 1, 1, 1, 1, 1, 1, 1, 1, 1, 1, 1, 1, 1, 0, 0, 0, 0, 0, 0, 0, 0, 0, 0, 0, 0, 0, 0, 0, 0, 0, 0, 0, 0, 0, 0, 0, 0])
_uv = me_cylinder_016.uv_layers.new(name='UVMap')
_uv.uv.foreach_set('vector', [0.8486, 0.9556, 0.8455, 0.9556, 0.8455, 0.9442, 0.8486, 0.9442, 0.8455, 0.9556, 0.8466, 0.9556, 0.8466, 0.9442, 0.8455, 0.9442, 0.8466, 0.9556, 0.8511, 0.9556, 0.8511, 0.9442, 0.8466, 0.9442, 0.8511, 0.9556, 0.8555, 0.9556, 0.8555, 0.9442, 0.8511, 0.9442, 0.8555, 0.9556, 0.8566, 0.9556, 0.8566, 0.9442, 0.8555, 0.9442, 0.8566, 0.9556, 0.8535, 0.9556, 0.8535, 0.9442, 0.8566, 0.9442, 0.8519, 0.9556, 0.8503, 0.9556, 0.8503, 0.9556, 0.8519, 0.9556, 0.8529, 0.9442, 0.8519, 0.9442, 0.8519, 0.9322, 0.8529, 0.9322, 0.8535, 0.9442, 0.8535, 0.9556, 0.8486, 0.9556, 0.8486, 0.9442, 0.8493, 0.9442, 0.8503, 0.9442, 0.8486, 0.9442, 0.8455, 0.9442, 0.8496, 0.9442, 0.8493, 0.9442, 0.8455, 0.9442, 0.8466, 0.9442, 0.8511, 0.9442, 0.8496, 0.9442, 0.8466, 0.9442, 0.8511, 0.9442, 0.8525, 0.9442, 0.8511, 0.9442, 0.8511, 0.9442, 0.8555, 0.9442, 0.8529, 0.9442, 0.8525, 0.9442, 0.8555, 0.9442, 0.8566, 0.9442, 0.8519, 0.9442, 0.8529, 0.9442, 0.8566, 0.9442, 0.8535, 0.9442, 0.8503, 0.9442, 0.8519, 0.9442, 0.8535, 0.9442, 0.8486, 0.9442, 0.8503, 0.9322, 0.8493, 0.9322, 0.8496, 0.9322, 0.8511, 0.9322, 0.8525, 0.9322, 0.8529, 0.9322, 0.8519, 0.9322, 0.8511, 0.9442, 0.8525, 0.9442, 0.8525, 0.9322, 0.8511, 0.9322, 0.8493, 0.9442, 0.8496, 0.9442, 0.8496, 0.9322, 0.8493, 0.9322, 0.8519, 0.9442, 0.8503, 0.9442, 0.8503, 0.9322, 0.8519, 0.9322, 0.8525, 0.9442, 0.8529, 0.9442, 0.8529, 0.9322, 0.8525, 0.9322, 0.8496, 0.9442, 0.8511, 0.9442, 0.8511, 0.9322, 0.8496, 0.9322, 0.8503, 0.9442, 0.8493, 0.9442, 0.8493, 0.9322, 0.8503, 0.9322, 0.7832, 0.9556, 0.7832, 0.9442, 0.7863, 0.9442, 0.7863, 0.9556, 0.7863, 0.9556, 0.7863, 0.9442, 0.7852, 0.9442, 0.7852, 0.9556, 0.7852, 0.9556, 0.7852, 0.9442, 0.7807, 0.9442, 0.7807, 0.9556, 0.7807, 0.9556, 0.7807, 0.9442, 0.7762, 0.9442, 0.7762, 0.9556, 0.7762, 0.9556, 0.7762, 0.9442, 0.7751, 0.9442, 0.7751, 0.9556, 0.7751, 0.9556, 0.7751, 0.9442, 0.7782, 0.9442, 0.7782, 0.9556, 0.8503, 0.9556, 0.8519, 0.9556, 0.8519, 0.9556, 0.8503, 0.9556, 0.7789, 0.9442, 0.7789, 0.9322, 0.7799, 0.9322, 0.7799, 0.9442, 0.7782, 0.9442, 0.7832, 0.9442, 0.7832, 0.9556, 0.7782, 0.9556, 0.7825, 0.9442, 0.7863, 0.9442, 0.7832, 0.9442, 0.7815, 0.9442, 0.7821, 0.9442, 0.7852, 0.9442, 0.7863, 0.9442, 0.7825, 0.9442, 0.7807, 0.9442, 0.7807, 0.9442, 0.7852, 0.9442, 0.7821, 0.9442, 0.7792, 0.9442, 0.7762, 0.9442, 0.7807, 0.9442, 0.7807, 0.9442, 0.7789, 0.9442, 0.7751, 0.9442, 0.7762, 0.9442, 0.7792, 0.9442, 0.7799, 0.9442, 0.7782, 0.9442, 0.7751, 0.9442, 0.7789, 0.9442, 0.7815, 0.9442, 0.7832, 0.9442, 0.7782, 0.9442, 0.7799, 0.9442, 0.7815, 0.9322, 0.7799, 0.9322, 0.7789, 0.9322, 0.7792, 0.9322, 0.7807, 0.9322, 0.7821, 0.9322, 0.7825, 0.9322, 0.7807, 0.9442, 0.7807, 0.9322, 0.7792, 0.9322, 0.7792, 0.9442, 0.7825, 0.9442, 0.7825, 0.9322, 0.7821, 0.9322, 0.7821, 0.9442, 0.7799, 0.9442, 0.7799, 0.9322, 0.7815, 0.9322, 0.7815, 0.9442, 0.7792, 0.9442, 0.7792, 0.9322, 0.7789, 0.9322, 0.7789, 0.9442, 0.7821, 0.9442, 0.7821, 0.9322, 0.7807, 0.9322, 0.7807, 0.9442, 0.7815, 0.9442, 0.7815, 0.9322, 0.7825, 0.9322, 0.7825, 0.9442, 0.8486, 0.9556, 0.8486, 0.9442, 0.8455, 0.9442, 0.8455, 0.9556, 0.8455, 0.9556, 0.8455, 0.9442, 0.8466, 0.9442, 0.8466, 0.9556, 0.8466, 0.9556, 0.8466, 0.9442, 0.8511, 0.9442, 0.8511, 0.9556, 0.8511, 0.9556, 0.8511, 0.9442, 0.8555, 0.9442, 0.8555, 0.9556, 0.8555, 0.9556, 0.8555, 0.9442, 0.8566, 0.9442, 0.8566, 0.9556, 0.8566, 0.9556, 0.8566, 0.9442, 0.8535, 0.9442, 0.8535, 0.9556, 0.8529, 0.9556, 0.8519, 0.9556, 0.8519, 0.9556, 0.8529, 0.9556, 0.8529, 0.9442, 0.8529, 0.9322, 0.8519, 0.9322, 0.8519, 0.9442, 0.8535, 0.9442, 0.8486, 0.9442, 0.8486, 0.9556, 0.8535, 0.9556, 0.8493, 0.9442, 0.8455, 0.9442, 0.8486, 0.9442, 0.8503, 0.9442, 0.8496, 0.9442, 0.8466, 0.9442, 0.8455, 0.9442, 0.8493, 0.9442, 0.8511, 0.9442, 0.8511, 0.9442, 0.8466, 0.9442, 0.8496, 0.9442, 0.8525, 0.9442, 0.8555, 0.9442, 0.8511, 0.9442, 0.8511, 0.9442, 0.8529, 0.9442, 0.8566, 0.9442, 0.8555, 0.9442, 0.8525, 0.9442, 0.8519, 0.9442, 0.8535, 0.9442, 0.8566, 0.9442, 0.8529, 0.9442, 0.8503, 0.9442, 0.8486, 0.9442, 0.8535, 0.9442, 0.8519, 0.9442, 0.8503, 0.9322, 0.8519, 0.9322, 0.8529, 0.9322, 0.8525, 0.9322, 0.8511, 0.9322, 0.8496, 0.9322, 0.8493, 0.9322, 0.8511, 0.9442, 0.8511, 0.9322, 0.8525, 0.9322, 0.8525, 0.9442, 0.8493, 0.9442, 0.8493, 0.9322, 0.8496, 0.9322, 0.8496, 0.9442, 0.8519, 0.9442, 0.8519, 0.9322, 0.8503, 0.9322, 0.8503, 0.9442, 0.8525, 0.9442, 0.8525, 0.9322, 0.8529, 0.9322, 0.8529, 0.9442, 0.8496, 0.9442, 0.8496, 0.9322, 0.8511, 0.9322, 0.8511, 0.9442, 0.8503, 0.9442, 0.8503, 0.9322, 0.8493, 0.9322, 0.8493, 0.9442, 0.7832, 0.9556, 0.7863, 0.9556, 0.7863, 0.9442, 0.7832, 0.9442, 0.7863, 0.9556, 0.7852, 0.9556, 0.7852, 0.9442, 0.7863, 0.9442, 0.7852, 0.9556, 0.7807, 0.9556, 0.7807, 0.9442, 0.7852, 0.9442, 0.7807, 0.9556, 0.7762, 0.9556, 0.7762, 0.9442, 0.7807, 0.9442, 0.7762, 0.9556, 0.7751, 0.9556, 0.7751, 0.9442, 0.7762, 0.9442, 0.7751, 0.9556, 0.7782, 0.9556, 0.7782, 0.9442, 0.7751, 0.9442, 0.8519, 0.9556, 0.8529, 0.9556, 0.8529, 0.9556, 0.8519, 0.9556, 0.7789, 0.9442, 0.7799, 0.9442, 0.7799, 0.9322, 0.7789, 0.9322, 0.7782, 0.9442, 0.7782, 0.9556, 0.7832, 0.9556, 0.7832, 0.9442, 0.7825, 0.9442, 0.7815, 0.9442, 0.7832, 0.9442, 0.7863, 0.9442, 0.7821, 0.9442, 0.7825, 0.9442, 0.7863, 0.9442, 0.7852, 0.9442, 0.7807, 0.9442, 0.7821, 0.9442, 0.7852, 0.9442, 0.7807, 0.9442, 0.7792, 0.9442, 0.7807, 0.9442, 0.7807, 0.9442, 0.7762, 0.9442, 0.7789, 0.9442, 0.7792, 0.9442, 0.7762, 0.9442, 0.7751, 0.9442, 0.7799, 0.9442, 0.7789, 0.9442, 0.7751, 0.9442, 0.7782, 0.9442, 0.7815, 0.9442, 0.7799, 0.9442, 0.7782, 0.9442, 0.7832, 0.9442, 0.7815, 0.9322, 0.7825, 0.9322, 0.7821, 0.9322, 0.7807, 0.9322, 0.7792, 0.9322, 0.7789, 0.9322, 0.7799, 0.9322, 0.7807, 0.9442, 0.7792, 0.9442, 0.7792, 0.9322, 0.7807, 0.9322, 0.7825, 0.9442, 0.7821, 0.9442, 0.7821, 0.9322, 0.7825, 0.9322, 0.7799, 0.9442, 0.7815, 0.9442, 0.7815, 0.9322, 0.7799, 0.9322, 0.7792, 0.9442, 0.7789, 0.9442, 0.7789, 0.9322, 0.7792, 0.9322, 0.7821, 0.9442, 0.7807, 0.9442, 0.7807, 0.9322, 0.7821, 0.9322, 0.7815, 0.9442, 0.7825, 0.9442, 0.7825, 0.9322, 0.7815, 0.9322, 0.8503, 0.9556, 0.8493, 0.9556, 0.8455, 0.9556, 0.8486, 0.9556, 0.8493, 0.9556, 0.8496, 0.9556, 0.8466, 0.9556, 0.8455, 0.9556, 0.8496, 0.9556, 0.8511, 0.9556, 0.8511, 0.9556, 0.8466, 0.9556, 0.8511, 0.9556, 0.8525, 0.9556, 0.8555, 0.9556, 0.8511, 0.9556, 0.8525, 0.9556, 0.8529, 0.9556, 0.8566, 0.9556, 0.8555, 0.9556, 0.8529, 0.9556, 0.8519, 0.9556, 0.8535, 0.9556, 0.8566, 0.9556, 0.8519, 0.9556, 0.8503, 0.9556, 0.8486, 0.9556, 0.8535, 0.9556, 0.7825, 0.9556, 0.7815, 0.9556, 0.7832, 0.9556, 0.7863, 0.9556, 0.7821, 0.9556, 0.7825, 0.9556, 0.7863, 0.9556, 0.7852, 0.9556, 0.7807, 0.9556, 0.7821, 0.9556, 0.7852, 0.9556, 0.7807, 0.9556, 0.7792, 0.9556, 0.7807, 0.9556, 0.7807, 0.9556, 0.7762, 0.9556, 0.7789, 0.9556, 0.7792, 0.9556, 0.7762, 0.9556, 0.7751, 0.9556, 0.7799, 0.9556, 0.7789, 0.9556, 0.7751, 0.9556, 0.7782, 0.9556, 0.7815, 0.9556, 0.7799, 0.9556, 0.7782, 0.9556, 0.7832, 0.9556, 0.8493, 0.9556, 0.8503, 0.9556, 0.8486, 0.9556, 0.8455, 0.9556, 0.8496, 0.9556, 0.8493, 0.9556, 0.8455, 0.9556, 0.8466, 0.9556, 0.8511, 0.9556, 0.8496, 0.9556, 0.8466, 0.9556, 0.8511, 0.9556, 0.8525, 0.9556, 0.8511, 0.9556, 0.8511, 0.9556, 0.8555, 0.9556, 0.8529, 0.9556, 0.8525, 0.9556, 0.8555, 0.9556, 0.8566, 0.9556, 0.8519, 0.9556, 0.8529, 0.9556, 0.8566, 0.9556, 0.8535, 0.9556, 0.8503, 0.9556, 0.8519, 0.9556, 0.8535, 0.9556, 0.8486, 0.9556, 0.7815, 0.9556, 0.7825, 0.9556, 0.7863, 0.9556, 0.7832, 0.9556, 0.7825, 0.9556, 0.7821, 0.9556, 0.7852, 0.9556, 0.7863, 0.9556, 0.7821, 0.9556, 0.7807, 0.9556, 0.7807, 0.9556, 0.7852, 0.9556, 0.7807, 0.9556, 0.7792, 0.9556, 0.7762, 0.9556, 0.7807, 0.9556, 0.7792, 0.9556, 0.7789, 0.9556, 0.7751, 0.9556, 0.7762, 0.9556, 0.7789, 0.9556, 0.7799, 0.9556, 0.7782, 0.9556, 0.7751, 0.9556, 0.7799, 0.9556, 0.7815, 0.9556, 0.7832, 0.9556, 0.7782, 0.9556, 0.8529, 0.9556, 0.8525, 0.9556, 0.8525, 0.9631, 0.8529, 0.9631, 0.8511, 0.9556, 0.8525, 0.9556, 0.8525, 0.9631, 0.8511, 0.9631, 0.8525, 0.9556, 0.8511, 0.9556, 0.8511, 0.9631, 0.8525, 0.9631, 0.8496, 0.9556, 0.8511, 0.9556, 0.8511, 0.9631, 0.8496, 0.9631, 0.7815, 0.9556, 0.7825, 0.9556, 0.7825, 0.9556, 0.7815, 0.9556, 0.7825, 0.9556, 0.7815, 0.9556, 0.7815, 0.9556, 0.7825, 0.9556, 0.7825, 0.9556, 0.7821, 0.9556, 0.7821, 0.9556, 0.7825, 0.9556, 0.7821, 0.9556, 0.7825, 0.9556, 0.7825, 0.9556, 0.7821, 0.9556, 0.7821, 0.9556, 0.7807, 0.9556, 0.7807, 0.9556, 0.7821, 0.9556, 0.7807, 0.9556, 0.7821, 0.9556, 0.7821, 0.9556, 0.7807, 0.9556, 0.7807, 0.9556, 0.7792, 0.9556, 0.7792, 0.9556, 0.7807, 0.9556, 0.7792, 0.9556, 0.7807, 0.9556, 0.7807, 0.9556, 0.7792, 0.9556, 0.7792, 0.9556, 0.7789, 0.9556, 0.7789, 0.9556, 0.7792, 0.9556, 0.7789, 0.9556, 0.7792, 0.9556, 0.7792, 0.9556, 0.7789, 0.9556, 0.7789, 0.9556, 0.7799, 0.9556, 0.7799, 0.9556, 0.7789, 0.9556, 0.7799, 0.9556, 0.7789, 0.9556, 0.7789, 0.9556, 0.7799, 0.9556, 0.7799, 0.9556, 0.7815, 0.9556, 0.7815, 0.9556, 0.7799, 0.9556, 0.8493, 0.9556, 0.8503, 0.9556, 0.8503, 0.9556, 0.8493, 0.9556, 0.7815, 0.9556, 0.7799, 0.9556, 0.7799, 0.9556, 0.7815, 0.9556, 0.8503, 0.9556, 0.8493, 0.9556, 0.8493, 0.9556, 0.8503, 0.9556, 0.8496, 0.9556, 0.8493, 0.9556, 0.8493, 0.9556, 0.8496, 0.9556, 0.8493, 0.9556, 0.8496, 0.9556, 0.8496, 0.9556, 0.8493, 0.9556, 0.8511, 0.9556, 0.8496, 0.9556, 0.8496, 0.9556, 0.8511, 0.9556, 0.8496, 0.9556, 0.8511, 0.9556, 0.8511, 0.9556, 0.8496, 0.9556, 0.8525, 0.9556, 0.8511, 0.9556, 0.8511, 0.9556, 0.8525, 0.9556, 0.8511, 0.9556, 0.8525, 0.9556, 0.8525, 0.9556, 0.8511, 0.9556, 0.8529, 0.9556, 0.8525, 0.9556, 0.8525, 0.9556, 0.8529, 0.9556, 0.8525, 0.9556, 0.8529, 0.9556, 0.8529, 0.9556, 0.8525, 0.9556, 0.8525, 0.9556, 0.8529, 0.9556, 0.8529, 0.9631, 0.8525, 0.9631, 0.8519, 0.9556, 0.8529, 0.9556, 0.8529, 0.9631, 0.8519, 0.9631, 0.8529, 0.9556, 0.8519, 0.9556, 0.8519, 0.9631, 0.8529, 0.9631, 0.8503, 0.9556, 0.8519, 0.9556, 0.8519, 0.9631, 0.8503, 0.9631, 0.8519, 0.9556, 0.8503, 0.9556, 0.8503, 0.9631, 0.8519, 0.9631, 0.7815, 0.9556, 0.7825, 0.9556, 0.7825, 0.9631, 0.7815, 0.9631, 0.7825, 0.9556, 0.7815, 0.9556, 0.7815, 0.9631, 0.7825, 0.9631, 0.7825, 0.9556, 0.7821, 0.9556, 0.7821, 0.9631, 0.7825, 0.9631, 0.7821, 0.9556, 0.7825, 0.9556, 0.7825, 0.9631, 0.7821, 0.9631, 0.7821, 0.9556, 0.7807, 0.9556, 0.7807, 0.9631, 0.7821, 0.9631, 0.7807, 0.9556, 0.7821, 0.9556, 0.7821, 0.9631, 0.7807, 0.9631, 0.7807, 0.9556, 0.7792, 0.9556, 0.7792, 0.9631, 0.7807, 0.9631, 0.7792, 0.9556, 0.7807, 0.9556, 0.7807, 0.9631, 0.7792, 0.9631, 0.7792, 0.9556, 0.7789, 0.9556, 0.7789, 0.9631, 0.7792, 0.9631, 0.7789, 0.9556, 0.7792, 0.9556, 0.7792, 0.9631, 0.7789, 0.9631, 0.7789, 0.9556, 0.7799, 0.9556, 0.7799, 0.9631, 0.7789, 0.9631, 0.7799, 0.9556, 0.7789, 0.9556, 0.7789, 0.9631, 0.7799, 0.9631, 0.7799, 0.9556, 0.7815, 0.9556, 0.7815, 0.9631, 0.7799, 0.9631, 0.8493, 0.9556, 0.8503, 0.9556, 0.8503, 0.9631, 0.8493, 0.9631, 0.7815, 0.9556, 0.7799, 0.9556, 0.7799, 0.9631, 0.7815, 0.9631, 0.8503, 0.9556, 0.8493, 0.9556, 0.8493, 0.9631, 0.8503, 0.9631, 0.8496, 0.9556, 0.8493, 0.9556, 0.8493, 0.9631, 0.8496, 0.9631, 0.8493, 0.9556, 0.8496, 0.9556, 0.8496, 0.9631, 0.8493, 0.9631, 0.8511, 0.9556, 0.8496, 0.9556, 0.8496, 0.9631, 0.8511, 0.9631, 0.8123, 0.9519, 0.8194, 0.9519, 0.8189, 0.9535, 0.8128, 0.9535, 0.8028, 0.9435, 0.7991, 0.9485, 0.7991, 0.9485, 0.8028, 0.9435, 0.831, 0.9518, 0.8007, 0.9518, 0.8025, 0.9535, 0.8293, 0.9535, 0.8317, 0.9518, 0.831, 0.9518, 0.8293, 0.9535, 0.8293, 0.9535, 0.8007, 0.9518, 0.8001, 0.9518, 0.8025, 0.9535, 0.8025, 0.9535, 0.8188, 0.9435, 0.8196, 0.9485, 0.8121, 0.9485, 0.8129, 0.9435, 0.8255, 0.9519, 0.83, 0.9519, 0.8279, 0.9535, 0.8241, 0.9535, 0.8261, 0.9485, 0.8239, 0.9435, 0.8276, 0.9435, 0.8309, 0.9485, 0.8062, 0.9519, 0.8123, 0.9519, 0.8128, 0.9535, 0.8077, 0.9535, 0.8017, 0.9519, 0.8062, 0.9519, 0.8077, 0.9535, 0.8039, 0.9535, 0.8009, 0.9485, 0.8041, 0.9435, 0.8079, 0.9435, 0.8056, 0.9485, 0.8289, 0.9435, 0.8276, 0.9435, 0.8239, 0.9435, 0.8188, 0.9435, 0.8129, 0.9435, 0.8079, 0.9435, 0.8041, 0.9435, 0.8028, 0.9435, 0.8028, 0.9435, 0.8289, 0.9435, 0.9462, 0.8273, 0.9473, 0.8273, 0.9473, 0.8273, 0.9462, 0.8273, 0.8028, 0.9435, 0.7991, 0.9485, 0.8326, 0.9485, 0.8289, 0.9435, 0.7991, 0.9485, 0.8028, 0.9435, 0.8041, 0.9435, 0.8009, 0.9485, 0.8196, 0.9485, 0.8188, 0.9435, 0.8239, 0.9435, 0.8261, 0.9485, 0.8056, 0.9485, 0.8079, 0.9435, 0.8129, 0.9435, 0.8121, 0.9485, 0.8309, 0.9485, 0.8276, 0.9435, 0.8289, 0.9435, 0.8326, 0.9485, 0.83, 0.9519, 0.8317, 0.9518, 0.8293, 0.9535, 0.8279, 0.9535, 0.8001, 0.9518, 0.8017, 0.9519, 0.8039, 0.9535, 0.8025, 0.9535, 0.8194, 0.9519, 0.8255, 0.9519, 0.8241, 0.9535, 0.8189, 0.9535, 0.8007, 0.9518, 0.831, 0.9518, 0.8329, 0.9502, 0.7989, 0.9502, 0.7989, 0.9502, 0.8329, 0.9502, 0.8326, 0.9485, 0.7991, 0.9485, 0.8255, 0.9519, 0.8194, 0.9519, 0.8197, 0.9502, 0.8263, 0.9502, 0.8263, 0.9502, 0.8197, 0.9502, 0.8196, 0.9485, 0.8261, 0.9485, 0.83, 0.9519, 0.8255, 0.9519, 0.8263, 0.9502, 0.8311, 0.9502, 0.8311, 0.9502, 0.8263, 0.9502, 0.8261, 0.9485, 0.8309, 0.9485, 0.8317, 0.9518, 0.83, 0.9519, 0.8311, 0.9502, 0.8329, 0.9502, 0.8329, 0.9502, 0.8311, 0.9502, 0.8309, 0.9485, 0.8326, 0.9485, 0.8017, 0.9519, 0.8001, 0.9518, 0.7989, 0.9502, 0.8006, 0.9502, 0.8006, 0.9502, 0.7989, 0.9502, 0.7991, 0.9485, 0.8009, 0.9485, 0.8062, 0.9519, 0.8017, 0.9519, 0.8006, 0.9502, 0.8055, 0.9502, 0.8055, 0.9502, 0.8006, 0.9502, 0.8009, 0.9485, 0.8056, 0.9485, 0.8123, 0.9519, 0.8062, 0.9519, 0.8055, 0.9502, 0.812, 0.9502, 0.812, 0.9502, 0.8055, 0.9502, 0.8056, 0.9485, 0.8121, 0.9485, 0.831, 0.9518, 0.8317, 0.9518, 0.8329, 0.9502, 0.8329, 0.9502, 0.8329, 0.9502, 0.8329, 0.9502, 0.8326, 0.9485, 0.8326, 0.9485, 0.8194, 0.9519, 0.8123, 0.9519, 0.812, 0.9502, 0.8197, 0.9502, 0.8197, 0.9502, 0.812, 0.9502, 0.8121, 0.9485, 0.8196, 0.9485, 0.7991, 0.9485, 0.7991, 0.9485, 0.7989, 0.9502, 0.7989, 0.9502, 0.7989, 0.9502, 0.7989, 0.9502, 0.8001, 0.9518, 0.8007, 0.9518, 0.8289, 0.9435, 0.8326, 0.9485, 0.8326, 0.9485, 0.8289, 0.9435, 0.8081, 0.9535, 0.8237, 0.9535, 0.8293, 0.9535, 0.8025, 0.9535, 0.8202, 0.9535, 0.8177, 0.9535, 0.8189, 0.9535, 0.8241, 0.9535, 0.8225, 0.9535, 0.8202, 0.9535, 0.8241, 0.9535, 0.8279, 0.9535, 0.8237, 0.9535, 0.8225, 0.9535, 0.8279, 0.9535, 0.8293, 0.9535, 0.8092, 0.9535, 0.8081, 0.9535, 0.8025, 0.9535, 0.8039, 0.9535, 0.8116, 0.9535, 0.8092, 0.9535, 0.8039, 0.9535, 0.8077, 0.9535, 0.8141, 0.9535, 0.8116, 0.9535, 0.8077, 0.9535, 0.8128, 0.9535, 0.8237, 0.9535, 0.8237, 0.9535, 0.8293, 0.9535, 0.8293, 0.9535, 0.8177, 0.9535, 0.8141, 0.9535, 0.8128, 0.9535, 0.8189, 0.9535, 0.8081, 0.9535, 0.8081, 0.9535, 0.8025, 0.9535, 0.8025, 0.9535, 0.9462, 0.8273, 0.9473, 0.8273, 0.9497, 0.8273, 0.9521, 0.8273, 0.9558, 0.8273, 0.9582, 0.8273, 0.9606, 0.8273, 0.9618, 0.8273, 0.9618, 0.8273, 0.9462, 0.8273, 0.9558, 0.8273, 0.9582, 0.8273, 0.9582, 0.8273, 0.9558, 0.8273, 0.9521, 0.8273, 0.9558, 0.8273, 0.9558, 0.8273, 0.9521, 0.8273, 0.9473, 0.8273, 0.9497, 0.8273, 0.9497, 0.8273, 0.9473, 0.8273, 0.9582, 0.8273, 0.9606, 0.8273, 0.9606, 0.8273, 0.9582, 0.8273, 0.9462, 0.8273, 0.9462, 0.8273, 0.9462, 0.8273, 0.9462, 0.8273, 0.9497, 0.8273, 0.9521, 0.8273, 0.9521, 0.8273, 0.9497, 0.8273, 0.9606, 0.8273, 0.9618, 0.8273, 0.9618, 0.8273, 0.9606, 0.8273, 0.9618, 0.8273, 0.9462, 0.8273, 0.9462, 0.8273, 0.9618, 0.8273, 0.9618, 0.8273, 0.9618, 0.8273, 0.9618, 0.8273, 0.9618, 0.8273, 0.7825, 0.9631, 0.7821, 0.9631, 0.7807, 0.9631, 0.7792, 0.9631, 0.7789, 0.9631, 0.7799, 0.9631, 0.7815, 0.9631, 0.7825, 0.9631, 0.7815, 0.9631, 0.7799, 0.9631, 0.7789, 0.9631, 0.7792, 0.9631, 0.7807, 0.9631, 0.7821, 0.9631, 0.8493, 0.9631, 0.8496, 0.9631, 0.8511, 0.9631, 0.8525, 0.9631, 0.8529, 0.9631, 0.8519, 0.9631, 0.8503, 0.9631, 0.8493, 0.9631, 0.8503, 0.9631, 0.8519, 0.9631, 0.8529, 0.9631, 0.8525, 0.9631, 0.8511, 0.9631, 0.8496, 0.9631, 0.8185, 0.9508, 0.8185, 0.9548, 0.8233, 0.9548, 0.8233, 0.9508, 0.8233, 0.9508, 0.8233, 0.9548, 0.7792, 0.9548, 0.7792, 0.9508, 0.7792, 0.9508, 0.7792, 0.9548, 0.7744, 0.9548, 0.7744, 0.9508, 0.7744, 0.9508, 0.7744, 0.9548, 0.8185, 0.9548, 0.8185, 0.9508, 0.8233, 0.9508, 0.7792, 0.9508, 0.7744, 0.9508, 0.8185, 0.9508, 0.7792, 0.9548, 0.8233, 0.9548, 0.8185, 0.9548, 0.7744, 0.9548, 0.8139, 0.9508, 0.8091, 0.9508, 0.8091, 0.9548, 0.8139, 0.9548, 0.8091, 0.9508, 0.8531, 0.9508, 0.8531, 0.9548, 0.8091, 0.9548, 0.8531, 0.9508, 0.858, 0.9508, 0.858, 0.9548, 0.8531, 0.9548, 0.858, 0.9508, 0.8139, 0.9508, 0.8139, 0.9548, 0.858, 0.9548, 0.8091, 0.9508, 0.8139, 0.9508, 0.858, 0.9508, 0.8531, 0.9508, 0.8531, 0.9548, 0.858, 0.9548, 0.8139, 0.9548, 0.8091, 0.9548, 0.8139, 0.9508, 0.8139, 0.9548, 0.8091, 0.9548, 0.8091, 0.9508, 0.8091, 0.9508, 0.8091, 0.9548, 0.8531, 0.9548, 0.8531, 0.9508, 0.8531, 0.9508, 0.8531, 0.9548, 0.858, 0.9548, 0.858, 0.9508, 0.858, 0.9508, 0.858, 0.9548, 0.8139, 0.9548, 0.8139, 0.9508, 0.8091, 0.9508, 0.8531, 0.9508, 0.858, 0.9508, 0.8139, 0.9508, 0.8531, 0.9548, 0.8091, 0.9548, 0.8139, 0.9548, 0.858, 0.9548, 0.8185, 0.9508, 0.8233, 0.9508, 0.8233, 0.9548, 0.8185, 0.9548, 0.8233, 0.9508, 0.7792, 0.9508, 0.7792, 0.9548, 0.8233, 0.9548, 0.7792, 0.9508, 0.7744, 0.9508, 0.7744, 0.9548, 0.7792, 0.9548, 0.7744, 0.9508, 0.8185, 0.9508, 0.8185, 0.9548, 0.7744, 0.9548, 0.8233, 0.9508, 0.8185, 0.9508, 0.7744, 0.9508, 0.7792, 0.9508, 0.7792, 0.9548, 0.7744, 0.9548, 0.8185, 0.9548, 0.8233, 0.9548])
me_cylinder_016.materials.append(mat_material_012)
me_cylinder_016.update()

# ---- objects
ob_cylinder_029 = bpy.data.objects.new('Cylinder.029', me_cylinder_034)
ob_cylinder_028 = bpy.data.objects.new('Cylinder.028', me_cylinder_033)
ob_cylinder_025 = bpy.data.objects.new('Cylinder.025', me_cylinder_016)

# ---- transforms, parenting, visibility, modifiers, constraints
ob_cylinder_029.location = (0.9075, 0.1545, -3.653)
ob_cylinder_029.rotation_euler = (3.142, 1.571, 0.0)
ob_cylinder_029.scale = (2.587, 2.587, 2.587)
ob_cylinder_028.location = (-1.351, 0.1373, 2.603)
ob_cylinder_028.rotation_euler = (-1.571, 1.571, 0.0)
ob_cylinder_028.scale = (1.47, 1.631, 1.631)
ob_cylinder_025.location = (-0.6352, 0.1545, -0.9521)
ob_cylinder_025.rotation_euler = (-0.0, 1.571, 0.0)
ob_cylinder_025.scale = (2.587, 2.587, 2.587)

# ---- collection membership
col_collection.objects.link(ob_cylinder_029)
col_collection.objects.link(ob_cylinder_028)
col_collection.objects.link(ob_cylinder_025)

# ---- scene / render settings (as saved in the file)
scene.frame_start = 1; scene.frame_end = 250; scene.frame_set(1)
scene.render.engine = 'BLENDER_EEVEE_NEXT'
scene.cycles.sampling_pattern = 'TABULATED_SOBOL'
scene.view_settings.view_transform = 'Filmic'
bpy.context.view_layer.update()

# ---- added for rendering (the .blend has no active camera and no usable light): camera, sun
cam_auto = bpy.data.cameras.new('AutoCamera')
cam_auto.lens = 50.0
cam_auto.sensor_width = 36.0
cam_auto.clip_end = 1000.0
ob_auto_camera = bpy.data.objects.new('AutoCamera', cam_auto)
scene.collection.objects.link(ob_auto_camera)
ob_auto_camera.location = (45.3238, -55.8721, 35.8032)
ob_auto_camera.rotation_euler = (1.09748, -7.21219e-08, 0.694738)
scene.camera = ob_auto_camera
light_auto_sun = bpy.data.lights.new('AutoSun', 'SUN')
light_auto_sun.energy = 3.0
light_auto_sun.angle = 0.0523599
ob_auto_sun = bpy.data.objects.new('AutoSun', light_auto_sun)
scene.collection.objects.link(ob_auto_sun)
ob_auto_sun.rotation_euler = (0.872665, 0.174533, 0.523599)
bpy.context.view_layer.update()
